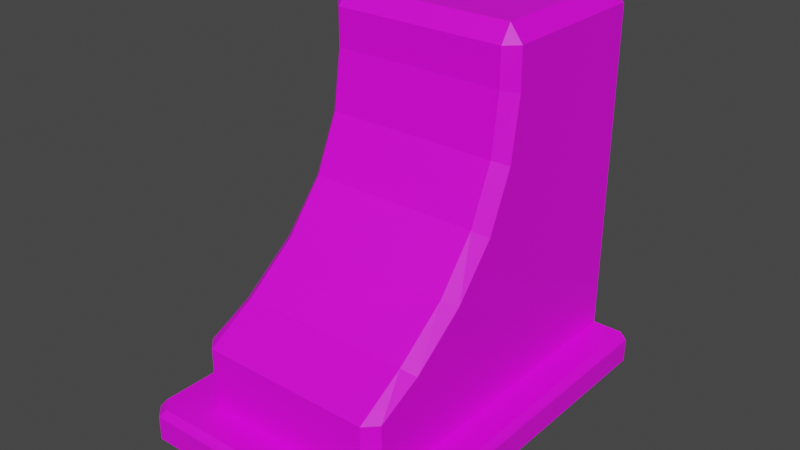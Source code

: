 # Source: Highway_Segment_TrafficBarrier01.blend  (saved by Blender 3.1.7; exported with 4.5.12 LTS)
import bpy
from mathutils import Matrix  # noqa: F401  (used for matrix-valued properties, if any)

bpy.ops.wm.read_factory_settings(use_empty=True)
scene = bpy.context.scene
scene.name = 'Scene'

# ---- collections
col_collection = bpy.data.collections.new('Collection'); scene.collection.children.link(col_collection)

# ---- images (referenced by path relative to the original .blend; pixels are not part of the script)
import os
ASSET_DIR = os.environ.get("B2B_ASSET_DIR", "")  # directory of the original .blend (textures are referenced by path, not embedded)
HERE = os.path.dirname(os.path.abspath(__file__))  # packed textures are extracted next to this script under _unpacked/

def load_image(name, relpath, width, height, colorspace="sRGB"):
    """Load a texture the original file referenced (path relative to the .blend, or extracted next to this script)."""
    p = next((c for c in (os.path.join(HERE, relpath), os.path.join(ASSET_DIR, relpath)) if relpath and os.path.exists(c)), "")
    if p:
        img = bpy.data.images.load(p, check_existing=True)
        img.name = name
    else:  # same state as the original file: an image datablock whose file is absent (Cycles renders it pink)
        img = bpy.data.images.new(name, width, height)
        img.source = "FILE"
        img.filepath = "//" + (relpath or name)
    img.colorspace_settings.name = colorspace
    return img
img_810_png_003 = load_image('810.png.003', '810.png', 1024, 1024, 'sRGB')

# ---- materials (node trees are filled in below, after node groups)
mat_m_city_concrete = bpy.data.materials.new('M_City_Concrete')
mat_m_city_concrete.use_transparent_shadow = False

# ---- material node trees
mat_m_city_concrete.use_nodes = True; mat_m_city_concrete.node_tree.nodes.clear()
_N = mat_m_city_concrete.node_tree.nodes; _L = mat_m_city_concrete.node_tree.links
n0 = _N.new('ShaderNodeBsdfPrincipled'); n0.name = 'Principled BSDF'; n0.location = (10, 300)
n0.distribution = 'GGX'
n0.subsurface_method = 'RANDOM_WALK_SKIN'
n0.inputs[3].default_value = 1.45
n0.inputs[27].default_value = (0.0, 0.0, 0.0, 1.0)
n0.inputs[28].default_value = 1.0
n1 = _N.new('ShaderNodeOutputMaterial'); n1.name = 'Material Output'; n1.location = (300, 300)
n2 = _N.new('ShaderNodeTexImage'); n2.name = '이미지 텍스처'; n2.location = (-504, 14)
n2.image = img_810_png_003
_L.new(n0.outputs[0], n1.inputs[0])
_L.new(n2.outputs[0], n0.inputs[0])
_L.new(n2.outputs[1], n0.inputs[4])
n1.is_active_output = True

# ---- world
world_world = bpy.data.worlds.new('World'); scene.world = world_world
world_world.use_nodes = True; world_world.node_tree.nodes.clear()
_N = world_world.node_tree.nodes; _L = world_world.node_tree.links
n0 = _N.new('ShaderNodeOutputWorld'); n0.name = 'World Output'; n0.location = (300, 300)
n1 = _N.new('ShaderNodeBackground'); n1.name = 'Background'; n1.location = (10, 300)
n1.inputs[0].default_value = (0.05088, 0.05088, 0.05088, 1.0)
_L.new(n1.outputs[0], n0.inputs[0])
n0.is_active_output = True
world_world.color = (0.05088, 0.05088, 0.05088)
world_world.use_sun_shadow = False
world_world.sun_shadow_jitter_overblur = 0.0

# ---- meshes
me_sm_city_highway_trafficbarrier_01a_01_md_001 = bpy.data.meshes.new('SM_City_Highway_TrafficBarrier_01a_01.md.001')
me_sm_city_highway_trafficbarrier_01a_01_md_001.from_pydata([(-0.3181, -0.1217, 1.202), (-0.2792, -0.1605, 1.202), (-0.274, -0.1165, 1.254), (0.274, -0.1165, 1.254), (0.2792, -0.1605, 1.202), (0.3181, -0.1217, 1.202), (-0.2792, -0.7205, 0.1344), (-0.2792, -0.7205, 0.336), (-0.3181, -0.6817, 0.336), (-0.3181, -0.6817, 0.1344), (0.2792, -0.7205, 0.336), (0.2792, -0.7205, 0.1344), (0.3181, -0.6817, 0.1344), (0.3181, -0.6817, 0.336), (-0.3987, -0.84, 0.03323), (-0.3987, -0.84, 0.1127), (-0.4375, -0.8012, 0.1127), (-0.4375, -0.8012, 0.03323), (0.3987, -0.84, 0.1127), (0.3987, -0.84, 0.03323), (0.4375, -0.8012, 0.03323), (0.4375, -0.8012, 0.1127), (-0.3726, -0.8138, 0.03323), (-0.4114, -0.775, 0.03323), (-0.3726, -0.8138, -3.169e-08), (-0.4114, -0.775, -3.499e-08), (0.3726, -0.8138, -9.507e-08), (0.4114, -0.775, 0.03323), (0.3726, -0.8138, 0.03323), (0.4114, -0.775, -1.05e-07), (0.3834, -0.8241, 0.1344), (0.4375, -0.8012, 0.1127), (0.422, -0.7858, 0.1344), (0.3987, -0.84, 0.1127), (-0.4375, -0.8012, 0.1127), (-0.3834, -0.8241, 0.1344), (-0.422, -0.7858, 0.1344), (-0.3987, -0.84, 0.1127), (-0.422, -0.7858, 0.1344), (-0.4375, 0.1139, 0.1127), (-0.4375, -0.8012, 0.1127), (-0.4159, 0.1139, 0.1344), (-0.4375, 0.3883, 0.1127), (-0.4159, 0.3883, 0.1344), (0.4375, -0.8012, 0.1127), (0.4375, 0.1139, 0.1127), (0.422, -0.7858, 0.1344), (0.4159, 0.1139, 0.1344), (0.4375, 0.3883, 0.1127), (0.4159, 0.3883, 0.1344), (0.3726, -0.8138, 0.03323), (0.0, -0.8138, 4.983e-17), (0.3726, -0.8138, -9.507e-08), (-4.272e-08, -0.8138, 0.03323), (-0.3726, -0.8138, -3.169e-08), (-0.3726, -0.8138, 0.03323), (0.4114, -0.775, -1.05e-07), (0.4114, 0.1139, -1.05e-07), (0.4114, -0.775, 0.03323), (0.4114, 0.1139, 0.03323), (0.4114, 0.3883, -2.377e-17), (0.4114, 0.3883, 0.03323), (-9.145e-09, -0.84, 0.1127), (0.3987, -0.84, 0.03323), (0.3987, -0.84, 0.1127), (-4.272e-08, -0.84, 0.03323), (-0.3987, -0.84, 0.1127), (-0.3987, -0.84, 0.03323), (-0.4114, -0.775, 0.03323), (-0.4114, 0.1139, -3.499e-08), (-0.4114, -0.775, -3.499e-08), (-0.4114, 0.1139, 0.03323), (-0.4114, 0.3883, -2.377e-17), (-0.4114, 0.3883, 0.03323), (0.0, -0.7205, 0.336), (0.2792, -0.7205, 0.1344), (0.2792, -0.7205, 0.336), (0.0, -0.7205, 0.1344), (-0.2792, -0.7205, 0.336), (-0.2792, -0.7205, 0.1344), (0.3181, 0.1139, 0.1344), (0.4159, 0.3883, 0.1344), (0.3181, 0.3883, 0.1344), (0.4159, 0.1139, 0.1344), (0.3181, -0.6817, 0.1344), (0.422, -0.7858, 0.1344), (0.3834, -0.8241, 0.1344), (0.2792, -0.7205, 0.1344), (0.0, -0.8183, 0.1344), (0.0, -0.7205, 0.1344), (-0.2792, -0.7205, 0.1344), (-0.3834, -0.8241, 0.1344), (-0.3181, -0.6817, 0.1344), (-0.422, -0.7858, 0.1344), (-0.4159, 0.1139, 0.1344), (-0.3181, 0.1139, 0.1344), (-0.3181, 0.3883, 0.1344), (-0.4159, 0.3883, 0.1344), (-0.3181, -0.1217, 1.202), (-0.2792, -0.1605, 1.083), (-0.2792, -0.1605, 1.202), (-0.3181, -0.1195, 1.072), (-0.2792, -0.1874, 0.8947), (-0.3181, -0.1503, 0.8754), (-0.2792, -0.2663, 0.7171), (-0.3181, -0.2314, 0.6934), (-0.3181, -0.3613, 0.5406), (-0.2792, -0.393, 0.56), (-0.3181, -0.5369, 0.4079), (-0.2792, -0.5604, 0.432), (-0.3181, -0.6817, 0.336), (-0.2792, -0.7205, 0.336), (0.2792, -0.1605, 1.083), (0.3181, -0.1217, 1.202), (0.2792, -0.1605, 1.202), (0.3181, -0.1195, 1.072), (0.2792, -0.1874, 0.8947), (0.3181, -0.1503, 0.8754), (0.2792, -0.2663, 0.7171), (0.3181, -0.2314, 0.6934), (0.3181, -0.3613, 0.5406), (0.2792, -0.393, 0.56), (0.3181, -0.5369, 0.4079), (0.2792, -0.5604, 0.432), (0.3181, -0.6817, 0.336), (0.2792, -0.7205, 0.336), (-0.3181, 0.1139, 1.202), (-0.274, 0.3442, 1.254), (-0.3181, 0.3883, 1.202), (-0.274, 0.1139, 1.254), (-0.274, -0.1165, 1.254), (-0.3181, -0.1217, 1.202), (0.3181, 0.1139, 1.202), (0.3181, 0.3883, 1.202), (0.274, 0.3442, 1.254), (0.274, 0.1139, 1.254), (0.274, -0.1165, 1.254), (0.3181, -0.1217, 1.202), (-9.145e-09, -0.84, 0.1127), (-0.3834, -0.8241, 0.1344), (-0.3987, -0.84, 0.1127), (0.0, -0.8183, 0.1344), (0.3834, -0.8241, 0.1344), (0.3987, -0.84, 0.1127), (-0.274, 0.3442, 1.254), (0.0, 0.3883, 1.202), (-0.3181, 0.3883, 1.202), (0.0, 0.3442, 1.254), (0.274, 0.3442, 1.254), (0.3181, 0.3883, 1.202), (0.4375, -0.8012, 0.03323), (0.4375, 0.1139, 0.1127), (0.4375, -0.8012, 0.1127), (0.4375, 0.1139, 0.03323), (0.4375, 0.3883, 0.03323), (0.4375, 0.3883, 0.1127), (-0.4375, 0.1139, 0.1127), (-0.4375, -0.8012, 0.03323), (-0.4375, -0.8012, 0.1127), (-0.4375, 0.1139, 0.03323), (-0.4375, 0.3883, 0.03323), (-0.4375, 0.3883, 0.1127), (-0.4375, 0.1139, 0.03323), (-0.4375, 0.3883, 0.03323), (-0.4114, 0.3883, 0.03323), (-0.4114, 0.1139, 0.03323), (-0.4114, -0.775, 0.03323), (-0.4375, -0.8012, 0.03323), (-0.3726, -0.8138, 0.03323), (-0.3987, -0.84, 0.03323), (-4.272e-08, -0.84, 0.03323), (-4.272e-08, -0.8138, 0.03323), (0.3726, -0.8138, 0.03323), (0.3987, -0.84, 0.03323), (0.4375, -0.8012, 0.03323), (0.4114, -0.775, 0.03323), (0.4375, 0.1139, 0.03323), (0.4114, 0.1139, 0.03323), (0.4114, 0.3883, 0.03323), (0.4375, 0.3883, 0.03323), (0.0, -0.1605, 1.202), (-0.274, -0.1165, 1.254), (-0.2792, -0.1605, 1.202), (0.0, -0.1165, 1.254), (0.274, -0.1165, 1.254), (0.2792, -0.1605, 1.202), (0.3181, -0.6817, 0.1344), (0.3181, 0.1139, 0.1344), (0.3181, -0.6817, 0.336), (0.3181, 0.1139, 0.336), (0.3181, -0.5369, 0.4079), (0.3181, 0.3883, 0.1344), (0.3181, -0.3613, 0.5406), (0.3181, 0.3883, 0.336), (0.3181, -0.2314, 0.6934), (0.3181, 0.3883, 1.202), (0.3181, -0.1503, 0.8754), (0.3181, 0.1139, 1.202), (0.3181, -0.1195, 1.072), (0.3181, -0.1217, 1.202), (0.0, -0.7205, 0.336), (-0.2792, -0.5604, 0.432), (-0.2792, -0.7205, 0.336), (0.0, -0.5604, 0.432), (0.2792, -0.7205, 0.336), (-0.2792, -0.393, 0.56), (0.2792, -0.5604, 0.432), (0.0, -0.393, 0.56), (-0.2792, -0.2663, 0.7171), (0.2792, -0.393, 0.56), (0.0, -0.2663, 0.7171), (-0.2792, -0.1874, 0.8947), (0.2792, -0.2663, 0.7171), (0.0, -0.1874, 0.8947), (-0.2792, -0.1605, 1.083), (0.2792, -0.1874, 0.8947), (0.0, -0.1605, 1.083), (-0.2792, -0.1605, 1.202), (0.2792, -0.1605, 1.083), (0.0, -0.1605, 1.202), (0.2792, -0.1605, 1.202), (0.4114, 0.3883, 0.03323), (0.4375, 0.3883, 0.1127), (0.4375, 0.3883, 0.03323), (0.4159, 0.3883, 0.1344), (0.3181, 0.3883, 0.1344), (-4.45e-08, 0.3883, 0.03323), (0.4114, 0.3883, -2.377e-17), (-4.45e-08, 0.3883, -2.377e-17), (-0.4114, 0.3883, -2.377e-17), (-0.4114, 0.3883, 0.03323), (-0.4375, 0.3883, 0.1127), (-0.4375, 0.3883, 0.03323), (-0.4159, 0.3883, 0.1344), (-0.3181, 0.3883, 0.1344), (-4.272e-08, 0.3883, 0.1344), (-0.3181, 0.3883, 0.336), (0.0, 0.3883, 0.336), (0.3181, 0.3883, 0.336), (0.3181, 0.3883, 1.202), (0.0, 0.3883, 1.202), (-0.3181, 0.3883, 1.202), (-0.3181, 0.3883, 1.202), (-0.3181, 0.3883, 0.336), (-0.3181, 0.1139, 1.202), (-0.3181, -0.1217, 1.202), (-0.3181, -0.1195, 1.072), (-0.3181, 0.1139, 0.336), (-0.3181, 0.3883, 0.1344), (-0.3181, -0.1503, 0.8754), (-0.3181, 0.1139, 0.1344), (-0.3181, -0.2314, 0.6934), (-0.3181, -0.6817, 0.1344), (-0.3181, -0.3613, 0.5406), (-0.3181, -0.6817, 0.336), (-0.3181, -0.5369, 0.4079), (-0.274, 0.1139, 1.254), (0.0, 0.1139, 1.254), (-0.274, 0.3442, 1.254), (-0.274, -0.1165, 1.254), (0.0, 0.3442, 1.254), (0.0, -0.1165, 1.254), (0.274, 0.3442, 1.254), (0.274, -0.1165, 1.254), (0.274, 0.1139, 1.254)], [], [(0, 1, 2), (3, 4, 5), (6, 7, 8), (6, 8, 9), (10, 11, 12), (10, 12, 13), (14, 15, 16), (14, 16, 17), (18, 19, 20), (18, 20, 21), (22, 23, 24), (24, 23, 25), (26, 27, 28), (27, 26, 29), (30, 31, 32), (31, 30, 33), (34, 35, 36), (35, 34, 37), (38, 39, 40), (39, 38, 41), (41, 42, 39), (42, 41, 43), (44, 45, 46), (46, 45, 47), (48, 47, 45), (47, 48, 49), (50, 51, 52), (51, 50, 53), (53, 54, 51), (53, 55, 54), (56, 57, 58), (58, 57, 59), (60, 59, 57), (59, 60, 61), (62, 63, 64), (63, 62, 65), (66, 65, 62), (65, 66, 67), (68, 69, 70), (69, 68, 71), (71, 72, 69), (72, 71, 73), (74, 75, 76), (75, 74, 77), (78, 77, 74), (77, 78, 79), (80, 81, 82), (81, 80, 83), (84, 83, 80), (83, 84, 85), (84, 86, 85), (87, 86, 84), (87, 88, 86), (88, 87, 89), (90, 88, 89), (88, 90, 91), (92, 91, 90), (92, 93, 91), (92, 94, 93), (94, 92, 95), (96, 94, 95), (94, 96, 97), (98, 99, 100), (99, 98, 101), (102, 99, 101), (101, 103, 102), (104, 102, 103), (103, 105, 104), (106, 104, 105), (104, 106, 107), (108, 107, 106), (107, 108, 109), (110, 109, 108), (111, 109, 110), (112, 113, 114), (113, 112, 115), (116, 115, 112), (115, 116, 117), (118, 117, 116), (117, 118, 119), (120, 119, 118), (118, 121, 120), (121, 122, 120), (122, 121, 123), (124, 122, 123), (123, 125, 124), (126, 127, 128), (127, 126, 129), (126, 130, 129), (130, 126, 131), (132, 133, 134), (134, 135, 132), (136, 132, 135), (132, 136, 137), (138, 139, 140), (139, 138, 141), (142, 141, 138), (138, 143, 142), (144, 145, 146), (145, 144, 147), (147, 148, 145), (149, 145, 148), (150, 151, 152), (151, 150, 153), (154, 151, 153), (151, 154, 155), (156, 157, 158), (157, 156, 159), (156, 160, 159), (160, 156, 161), (162, 163, 164), (164, 165, 162), (166, 162, 165), (162, 166, 167), (166, 168, 167), (168, 169, 167), (170, 169, 168), (170, 168, 171), (172, 170, 171), (170, 172, 173), (172, 174, 173), (174, 172, 175), (176, 174, 175), (176, 175, 177), (177, 178, 176), (176, 178, 179), (180, 181, 182), (181, 180, 183), (184, 183, 180), (184, 180, 185), (186, 187, 188), (188, 187, 189), (190, 188, 189), (187, 191, 189), (192, 190, 189), (189, 191, 193), (194, 192, 189), (193, 195, 189), (196, 194, 189), (197, 189, 195), (198, 196, 189), (189, 197, 198), (198, 197, 199), (200, 201, 202), (201, 200, 203), (204, 203, 200), (203, 205, 201), (203, 204, 206), (205, 203, 207), (206, 207, 203), (205, 207, 208), (207, 206, 209), (210, 208, 207), (207, 209, 210), (211, 208, 210), (212, 210, 209), (213, 211, 210), (213, 210, 212), (214, 211, 213), (215, 213, 212), (216, 214, 213), (216, 213, 215), (214, 216, 217), (218, 216, 215), (219, 217, 216), (216, 218, 219), (220, 219, 218), (221, 222, 223), (222, 221, 224), (224, 221, 225), (226, 225, 221), (227, 226, 221), (227, 228, 226), (228, 229, 230), (228, 230, 226), (231, 230, 232), (233, 230, 231), (230, 233, 234), (226, 230, 234), (226, 234, 235), (225, 226, 235), (236, 235, 234), (237, 225, 235), (235, 236, 237), (225, 237, 238), (239, 238, 237), (237, 240, 239), (240, 237, 236), (236, 241, 240), (242, 243, 244), (245, 244, 246), (247, 244, 243), (244, 247, 246), (248, 247, 243), (249, 246, 247), (247, 248, 250), (251, 249, 247), (252, 247, 250), (253, 251, 247), (254, 247, 252), (255, 253, 247), (254, 255, 247), (256, 257, 258), (259, 257, 256), (257, 260, 258), (259, 261, 257), (257, 262, 260), (263, 257, 261), (264, 262, 257), (257, 263, 264)])
_uv = me_sm_city_highway_trafficbarrier_01a_01_md_001.uv_layers.new(name='UV_SINGLE')
_uv.uv.foreach_set('vector', [0.5435, 0.5496, 0.543, 0.5425, 0.5542, 0.5476, 0.6118, 0.4609, 0.603, 0.4526, 0.6094, 0.4507, 0.1364, 0.3237, 0.212, 0.3486, 0.2097, 0.3618, 0.1364, 0.3237, 0.2097, 0.3618, 0.1267, 0.3608, 0.3401, 0.1929, 0.3047, 0.125, 0.3369, 0.1099, 0.3401, 0.1929, 0.3369, 0.1099, 0.3528, 0.188, 0.03265, 0.3032, 0.06146, 0.3159, 0.05969, 0.3203, 0.03265, 0.3032, 0.05969, 0.3203, 0.02647, 0.3213, 0.2898, 0.05518, 0.2747, 0.03027, 0.2913, 0.02393, 0.2898, 0.05518, 0.2913, 0.02393, 0.2949, 0.05176, 0.02776, 0.29, 0.01605, 0.333, 0.0126, 0.2822, 0.0126, 0.2822, 0.01605, 0.333, 3.055e-05, 0.3335, 0.252, 0.01416, 0.2996, 0.01367, 0.2612, 0.02734, 0.2996, 0.01367, 0.252, 0.01416, 0.2986, 0.0, 0.2922, 0.06641, 0.2949, 0.05176, 0.3008, 0.06299, 0.2949, 0.05176, 0.2922, 0.06641, 0.2898, 0.05518, 0.05969, 0.3203, 0.07385, 0.3174, 0.07178, 0.3257, 0.07385, 0.3174, 0.05969, 0.3203, 0.06146, 0.3159, 0.07178, 0.3257, 0.1222, 0.7358, 0.05969, 0.3203, 0.1222, 0.7358, 0.07178, 0.3257, 0.137, 0.7327, 0.137, 0.7327, 0.1628, 0.8885, 0.1222, 0.7358, 0.1628, 0.8885, 0.137, 0.7327, 0.1799, 0.88, 0.2949, 0.05176, 0.645, 0.05566, 0.3008, 0.06299, 0.3008, 0.06299, 0.645, 0.05566, 0.645, 0.06738, 0.7471, 0.05762, 0.645, 0.06738, 0.645, 0.05566, 0.645, 0.06738, 0.7471, 0.05762, 0.7466, 0.06885, 0.2612, 0.02734, 0.1225, 0.1367, 0.252, 0.01416, 0.1225, 0.1367, 0.2612, 0.02734, 0.1344, 0.1475, 0.1344, 0.1475, 0.0126, 0.2822, 0.1225, 0.1367, 0.1344, 0.1475, 0.02776, 0.29, 0.0126, 0.2822, 0.2986, 0.0, 0.645, 0.001953, 0.2996, 0.01367, 0.2996, 0.01367, 0.645, 0.001953, 0.645, 0.01465, 0.749, 0.004883, 0.645, 0.01465, 0.645, 0.001953, 0.645, 0.01465, 0.749, 0.004883, 0.7485, 0.01758, 0.171, 0.1797, 0.2747, 0.03027, 0.2898, 0.05518, 0.2747, 0.03027, 0.171, 0.1797, 0.1436, 0.1553, 0.06146, 0.3159, 0.1436, 0.1553, 0.171, 0.1797, 0.1436, 0.1553, 0.06146, 0.3159, 0.03265, 0.3032, 0.01605, 0.333, 0.05353, 0.7473, 3.055e-05, 0.3335, 0.05353, 0.7473, 0.01605, 0.333, 0.07013, 0.7449, 0.07013, 0.7449, 0.07812, 0.9147, 0.05353, 0.7473, 0.07812, 0.9147, 0.07013, 0.7449, 0.09839, 0.9117, 0.2744, 0.2686, 0.3047, 0.125, 0.3401, 0.1929, 0.3047, 0.125, 0.2744, 0.2686, 0.2136, 0.2168, 0.212, 0.3486, 0.2136, 0.2168, 0.2744, 0.2686, 0.2136, 0.2168, 0.212, 0.3486, 0.1364, 0.3237, 0.6455, 0.1045, 0.7466, 0.06885, 0.7456, 0.105, 0.7466, 0.06885, 0.6455, 0.1045, 0.645, 0.06738, 0.3369, 0.1099, 0.645, 0.06738, 0.6455, 0.1045, 0.645, 0.06738, 0.3369, 0.1099, 0.3008, 0.06299, 0.3369, 0.1099, 0.2922, 0.06641, 0.3008, 0.06299, 0.3047, 0.125, 0.2922, 0.06641, 0.3369, 0.1099, 0.3047, 0.125, 0.1815, 0.189, 0.2922, 0.06641, 0.1815, 0.189, 0.3047, 0.125, 0.2136, 0.2168, 0.1364, 0.3237, 0.1815, 0.189, 0.2136, 0.2168, 0.1815, 0.189, 0.1364, 0.3237, 0.07385, 0.3174, 0.1267, 0.3608, 0.07385, 0.3174, 0.1364, 0.3237, 0.1267, 0.3608, 0.07178, 0.3257, 0.07385, 0.3174, 0.1267, 0.3608, 0.137, 0.7327, 0.07178, 0.3257, 0.137, 0.7327, 0.1267, 0.3608, 0.1836, 0.7222, 0.2296, 0.8536, 0.137, 0.7327, 0.1836, 0.7222, 0.137, 0.7327, 0.2296, 0.8536, 0.1799, 0.88, 0.5435, 0.5496, 0.5176, 0.5364, 0.543, 0.5425, 0.5176, 0.5364, 0.5435, 0.5496, 0.5156, 0.5469, 0.4602, 0.5293, 0.5176, 0.5364, 0.5156, 0.5469, 0.5156, 0.5469, 0.4504, 0.5498, 0.4602, 0.5293, 0.3953, 0.5037, 0.4602, 0.5293, 0.4504, 0.5498, 0.4504, 0.5498, 0.3833, 0.5264, 0.3953, 0.5037, 0.3167, 0.4805, 0.3953, 0.5037, 0.3833, 0.5264, 0.3953, 0.5037, 0.3167, 0.4805, 0.3271, 0.4585, 0.2498, 0.417, 0.3271, 0.4585, 0.3167, 0.4805, 0.3271, 0.4585, 0.2498, 0.417, 0.262, 0.3994, 0.2097, 0.3618, 0.262, 0.3994, 0.2498, 0.417, 0.212, 0.3486, 0.262, 0.3994, 0.2097, 0.3618, 0.5889, 0.4321, 0.6094, 0.4507, 0.603, 0.4526, 0.6094, 0.4507, 0.5889, 0.4321, 0.5977, 0.4263, 0.563, 0.3838, 0.5977, 0.4263, 0.5889, 0.4321, 0.5977, 0.4263, 0.563, 0.3838, 0.5781, 0.3691, 0.5195, 0.332, 0.5781, 0.3691, 0.563, 0.3838, 0.5781, 0.3691, 0.5195, 0.332, 0.5361, 0.3154, 0.4778, 0.2642, 0.5361, 0.3154, 0.5195, 0.332, 0.5195, 0.332, 0.4612, 0.2793, 0.4778, 0.2642, 0.4612, 0.2793, 0.4075, 0.2148, 0.4778, 0.2642, 0.4075, 0.2148, 0.4612, 0.2793, 0.3943, 0.2305, 0.3528, 0.188, 0.4075, 0.2148, 0.3943, 0.2305, 0.3943, 0.2305, 0.3401, 0.1929, 0.3528, 0.188, 0.5742, 0.6001, 0.626, 0.6479, 0.6196, 0.6809, 0.626, 0.6479, 0.5742, 0.6001, 0.5864, 0.5911, 0.5742, 0.6001, 0.5542, 0.5476, 0.5864, 0.5911, 0.5542, 0.5476, 0.5742, 0.6001, 0.5435, 0.5496, 0.6641, 0.459, 0.749, 0.4683, 0.7246, 0.4868, 0.7246, 0.4868, 0.6611, 0.4736, 0.6641, 0.459, 0.6118, 0.4609, 0.6641, 0.459, 0.6611, 0.4736, 0.6641, 0.459, 0.6118, 0.4609, 0.6094, 0.4507, 0.171, 0.1797, 0.07385, 0.3174, 0.06146, 0.3159, 0.07385, 0.3174, 0.171, 0.1797, 0.1815, 0.189, 0.2922, 0.06641, 0.1815, 0.189, 0.171, 0.1797, 0.171, 0.1797, 0.2898, 0.05518, 0.2922, 0.06641, 0.626, 0.6479, 0.7183, 0.5916, 0.6196, 0.6809, 0.7183, 0.5916, 0.626, 0.6479, 0.6958, 0.5776, 0.6958, 0.5776, 0.7246, 0.4868, 0.7183, 0.5916, 0.749, 0.4683, 0.7183, 0.5916, 0.7246, 0.4868, 0.2913, 0.02393, 0.645, 0.05566, 0.2949, 0.05176, 0.645, 0.05566, 0.2913, 0.02393, 0.645, 0.0249, 0.748, 0.02734, 0.645, 0.05566, 0.645, 0.0249, 0.645, 0.05566, 0.748, 0.02734, 0.7471, 0.05762, 0.1222, 0.7358, 0.02647, 0.3213, 0.05969, 0.3203, 0.02647, 0.3213, 0.1222, 0.7358, 0.08307, 0.7429, 0.1222, 0.7358, 0.1144, 0.9094, 0.08307, 0.7429, 0.1144, 0.9094, 0.1222, 0.7358, 0.1628, 0.8885, 0.08307, 0.7429, 0.1144, 0.9094, 0.09839, 0.9117, 0.09839, 0.9117, 0.07013, 0.7449, 0.08307, 0.7429, 0.01605, 0.333, 0.08307, 0.7429, 0.07013, 0.7449, 0.08307, 0.7429, 0.01605, 0.333, 0.02647, 0.3213, 0.01605, 0.333, 0.02776, 0.29, 0.02647, 0.3213, 0.02776, 0.29, 0.03265, 0.3032, 0.02647, 0.3213, 0.1436, 0.1553, 0.03265, 0.3032, 0.02776, 0.29, 0.1436, 0.1553, 0.02776, 0.29, 0.1344, 0.1475, 0.2612, 0.02734, 0.1436, 0.1553, 0.1344, 0.1475, 0.1436, 0.1553, 0.2612, 0.02734, 0.2747, 0.03027, 0.2612, 0.02734, 0.2913, 0.02393, 0.2747, 0.03027, 0.2913, 0.02393, 0.2612, 0.02734, 0.2996, 0.01367, 0.645, 0.0249, 0.2913, 0.02393, 0.2996, 0.01367, 0.645, 0.0249, 0.2996, 0.01367, 0.645, 0.01465, 0.645, 0.01465, 0.7485, 0.01758, 0.645, 0.0249, 0.645, 0.0249, 0.7485, 0.01758, 0.748, 0.02734, 0.5703, 0.4951, 0.5542, 0.5476, 0.543, 0.5425, 0.5542, 0.5476, 0.5703, 0.4951, 0.583, 0.5039, 0.6118, 0.4609, 0.583, 0.5039, 0.5703, 0.4951, 0.6118, 0.4609, 0.5703, 0.4951, 0.603, 0.4526, 0.3369, 0.1099, 0.6455, 0.1045, 0.3528, 0.188, 0.3528, 0.188, 0.6455, 0.1045, 0.6484, 0.1802, 0.4075, 0.2148, 0.3528, 0.188, 0.6484, 0.1802, 0.6455, 0.1045, 0.7456, 0.105, 0.6484, 0.1802, 0.4778, 0.2642, 0.4075, 0.2148, 0.6484, 0.1802, 0.6484, 0.1802, 0.7456, 0.105, 0.7432, 0.1777, 0.5361, 0.3154, 0.4778, 0.2642, 0.6484, 0.1802, 0.7432, 0.1777, 0.749, 0.4683, 0.6484, 0.1802, 0.5781, 0.3691, 0.5361, 0.3154, 0.6484, 0.1802, 0.6641, 0.459, 0.6484, 0.1802, 0.749, 0.4683, 0.5977, 0.4263, 0.5781, 0.3691, 0.6484, 0.1802, 0.6484, 0.1802, 0.6641, 0.459, 0.5977, 0.4263, 0.5977, 0.4263, 0.6641, 0.459, 0.6094, 0.4507, 0.2744, 0.2686, 0.262, 0.3994, 0.212, 0.3486, 0.262, 0.3994, 0.2744, 0.2686, 0.3293, 0.3145, 0.3401, 0.1929, 0.3293, 0.3145, 0.2744, 0.2686, 0.3293, 0.3145, 0.3271, 0.4585, 0.262, 0.3994, 0.3293, 0.3145, 0.3401, 0.1929, 0.3943, 0.2305, 0.3271, 0.4585, 0.3293, 0.3145, 0.3928, 0.3657, 0.3943, 0.2305, 0.3928, 0.3657, 0.3293, 0.3145, 0.3271, 0.4585, 0.3928, 0.3657, 0.3953, 0.5037, 0.3928, 0.3657, 0.3943, 0.2305, 0.4612, 0.2793, 0.4519, 0.4116, 0.3953, 0.5037, 0.3928, 0.3657, 0.3928, 0.3657, 0.4612, 0.2793, 0.4519, 0.4116, 0.4602, 0.5293, 0.3953, 0.5037, 0.4519, 0.4116, 0.5195, 0.332, 0.4519, 0.4116, 0.4612, 0.2793, 0.5034, 0.4492, 0.4602, 0.5293, 0.4519, 0.4116, 0.5034, 0.4492, 0.4519, 0.4116, 0.5195, 0.332, 0.5176, 0.5364, 0.4602, 0.5293, 0.5034, 0.4492, 0.563, 0.3838, 0.5034, 0.4492, 0.5195, 0.332, 0.5464, 0.479, 0.5176, 0.5364, 0.5034, 0.4492, 0.5464, 0.479, 0.5034, 0.4492, 0.563, 0.3838, 0.5176, 0.5364, 0.5464, 0.479, 0.543, 0.5425, 0.5889, 0.4321, 0.5464, 0.479, 0.563, 0.3838, 0.5703, 0.4951, 0.543, 0.5425, 0.5464, 0.479, 0.5464, 0.479, 0.5889, 0.4321, 0.5703, 0.4951, 0.603, 0.4526, 0.5703, 0.4951, 0.5889, 0.4321, 0.9873, 0.677, 0.9575, 0.6672, 0.9873, 0.6672, 0.9575, 0.6672, 0.9873, 0.677, 0.9497, 0.6753, 0.9497, 0.6753, 0.9873, 0.677, 0.9497, 0.7126, 0.9873, 0.8336, 0.9497, 0.7126, 0.9873, 0.677, 1.0, 0.677, 0.9873, 0.8336, 0.9873, 0.677, 1.0, 0.677, 1.0, 0.8336, 0.9873, 0.8336, 1.0, 0.8336, 1.0, 0.9901, 0.9873, 0.9901, 1.0, 0.8336, 0.9873, 0.9901, 0.9873, 0.8336, 0.9575, 1.0, 0.9873, 0.9901, 0.9873, 1.0, 0.9497, 0.9918, 0.9873, 0.9901, 0.9575, 1.0, 0.9873, 0.9901, 0.9497, 0.9918, 0.9497, 0.9546, 0.9873, 0.8336, 0.9873, 0.9901, 0.9497, 0.9546, 0.9873, 0.8336, 0.9497, 0.9546, 0.9497, 0.8336, 0.9497, 0.7126, 0.9873, 0.8336, 0.9497, 0.8336, 0.8745, 0.9546, 0.9497, 0.8336, 0.9497, 0.9546, 0.8745, 0.8336, 0.9497, 0.7126, 0.9497, 0.8336, 0.9497, 0.8336, 0.8745, 0.9546, 0.8745, 0.8336, 0.9497, 0.7126, 0.8745, 0.8336, 0.8745, 0.7126, 0.5518, 0.7126, 0.8745, 0.7126, 0.8745, 0.8336, 0.8745, 0.8336, 0.5518, 0.8336, 0.5518, 0.7126, 0.5518, 0.8336, 0.8745, 0.8336, 0.8745, 0.9546, 0.8745, 0.9546, 0.5518, 0.9546, 0.5518, 0.8336, 0.6196, 0.6809, 0.3142, 0.806, 0.5742, 0.6001, 0.5435, 0.5496, 0.5742, 0.6001, 0.5156, 0.5469, 0.2744, 0.6992, 0.5742, 0.6001, 0.3142, 0.806, 0.5742, 0.6001, 0.2744, 0.6992, 0.5156, 0.5469, 0.2296, 0.8536, 0.2744, 0.6992, 0.3142, 0.806, 0.4504, 0.5498, 0.5156, 0.5469, 0.2744, 0.6992, 0.2744, 0.6992, 0.2296, 0.8536, 0.1836, 0.7222, 0.3833, 0.5264, 0.4504, 0.5498, 0.2744, 0.6992, 0.1267, 0.3608, 0.2744, 0.6992, 0.1836, 0.7222, 0.3167, 0.4805, 0.3833, 0.5264, 0.2744, 0.6992, 0.2097, 0.3618, 0.2744, 0.6992, 0.1267, 0.3608, 0.2498, 0.417, 0.3167, 0.4805, 0.2744, 0.6992, 0.2097, 0.3618, 0.2498, 0.417, 0.2744, 0.6992, 0.5864, 0.5911, 0.6396, 0.5408, 0.626, 0.6479, 0.5542, 0.5476, 0.6396, 0.5408, 0.5864, 0.5911, 0.6396, 0.5408, 0.6958, 0.5776, 0.626, 0.6479, 0.5542, 0.5476, 0.583, 0.5039, 0.6396, 0.5408, 0.6396, 0.5408, 0.7246, 0.4868, 0.6958, 0.5776, 0.6118, 0.4609, 0.6396, 0.5408, 0.583, 0.5039, 0.6611, 0.4736, 0.7246, 0.4868, 0.6396, 0.5408, 0.6396, 0.5408, 0.6118, 0.4609, 0.6611, 0.4736])
_ca = me_sm_city_highway_trafficbarrier_01a_01_md_001.color_attributes.new('PSKVTXCOL_0', 'BYTE_COLOR', 'CORNER')
_ca.data.foreach_set('color', [1.0, 0.0, 0.0, 1.0, 1.0, 0.0, 0.0, 1.0, 1.0, 0.0, 0.0, 1.0, 1.0, 0.0, 0.0, 1.0, 1.0, 0.0, 0.0, 1.0, 1.0, 0.0, 0.0, 1.0, 1.0, 0.0, 0.0, 1.0, 1.0, 0.0, 0.0, 1.0, 1.0, 0.0, 0.0, 1.0, 1.0, 0.0, 0.0, 1.0, 1.0, 0.0, 0.0, 1.0, 1.0, 0.0, 0.0, 1.0, 1.0, 0.0, 0.0, 1.0, 1.0, 0.0, 0.0, 1.0, 1.0, 0.0, 0.0, 1.0, 1.0, 0.0, 0.0, 1.0, 1.0, 0.0, 0.0, 1.0, 1.0, 0.0, 0.0, 1.0, 1.0, 0.0, 0.0, 1.0, 1.0, 0.0, 0.0, 1.0, 1.0, 0.0, 0.0, 1.0, 1.0, 0.0, 0.0, 1.0, 1.0, 0.0, 0.0, 1.0, 1.0, 0.0, 0.0, 1.0, 1.0, 0.0, 0.0, 1.0, 1.0, 0.0, 0.0, 1.0, 1.0, 0.0, 0.0, 1.0, 1.0, 0.0, 0.0, 1.0, 1.0, 0.0, 0.0, 1.0, 1.0, 0.0, 0.0, 1.0, 1.0, 0.0, 0.0, 1.0, 1.0, 0.0, 0.0, 1.0, 1.0, 0.0, 0.0, 1.0, 1.0, 0.0, 0.0, 1.0, 1.0, 0.0, 0.0, 1.0, 1.0, 0.0, 0.0, 1.0, 1.0, 0.0, 0.0, 1.0, 1.0, 0.0, 0.0, 1.0, 1.0, 0.0, 0.0, 1.0, 1.0, 0.0, 0.0, 1.0, 1.0, 0.0, 0.0, 1.0, 1.0, 0.0, 0.0, 1.0, 1.0, 0.0, 0.0, 1.0, 1.0, 0.0, 0.0, 1.0, 1.0, 0.0, 0.0, 1.0, 1.0, 0.0, 0.0, 1.0, 1.0, 0.0, 0.0, 1.0, 1.0, 0.0, 0.0, 1.0, 1.0, 0.0, 0.0, 1.0, 1.0, 0.0, 0.0, 1.0, 1.0, 0.0, 0.0, 1.0, 1.0, 0.0, 0.0, 1.0, 1.0, 0.0, 0.0, 1.0, 1.0, 0.0, 0.0, 1.0, 1.0, 0.0, 0.0, 1.0, 1.0, 0.0, 0.0, 1.0, 1.0, 0.0, 0.0, 1.0, 1.0, 0.0, 0.0, 1.0, 1.0, 0.0, 0.0, 1.0, 1.0, 0.0, 0.0, 1.0, 1.0, 0.0, 0.0, 1.0, 1.0, 0.0, 0.0, 1.0, 1.0, 0.0, 0.0, 1.0, 1.0, 0.0, 0.0, 1.0, 1.0, 0.0, 0.0, 1.0, 1.0, 0.0, 0.0, 1.0, 1.0, 0.0, 0.0, 1.0, 1.0, 0.0, 0.0, 1.0, 1.0, 0.0, 0.0, 1.0, 1.0, 0.0, 0.0, 1.0, 1.0, 0.0, 0.0, 1.0, 1.0, 0.0, 0.0, 1.0, 1.0, 0.0, 0.0, 1.0, 1.0, 0.0, 0.0, 1.0, 1.0, 0.0, 0.0, 1.0, 1.0, 0.0, 0.0, 1.0, 1.0, 0.0, 0.0, 1.0, 1.0, 0.0, 0.0, 1.0, 1.0, 0.0, 0.0, 1.0, 1.0, 0.0, 0.0, 1.0, 1.0, 0.0, 0.0, 1.0, 1.0, 0.0, 0.0, 1.0, 1.0, 0.0, 0.0, 1.0, 1.0, 0.0, 0.0, 1.0, 1.0, 0.0, 0.0, 1.0, 1.0, 0.0, 0.0, 1.0, 1.0, 0.0, 0.0, 1.0, 1.0, 0.0, 0.0, 1.0, 1.0, 0.0, 0.0, 1.0, 1.0, 0.0, 0.0, 1.0, 1.0, 0.0, 0.0, 1.0, 1.0, 0.0, 0.0, 1.0, 1.0, 0.0, 0.0, 1.0, 1.0, 0.0, 0.0, 1.0, 1.0, 0.0, 0.0, 1.0, 1.0, 0.0, 0.0, 1.0, 1.0, 0.0, 0.0, 1.0, 1.0, 0.0, 0.0, 1.0, 1.0, 0.0, 0.0, 1.0, 1.0, 0.0, 0.0, 1.0, 1.0, 0.0, 0.0, 1.0, 1.0, 0.0, 0.0, 1.0, 1.0, 0.0, 0.0, 1.0, 1.0, 0.0, 0.0, 1.0, 1.0, 0.0, 0.0, 1.0, 1.0, 0.0, 0.0, 1.0, 1.0, 0.0, 0.0, 1.0, 1.0, 0.0, 0.0, 1.0, 1.0, 0.0, 0.0, 1.0, 1.0, 0.0, 0.0, 1.0, 1.0, 0.0, 0.0, 1.0, 1.0, 0.0, 0.0, 1.0, 1.0, 0.0, 0.0, 1.0, 1.0, 0.0, 0.0, 1.0, 1.0, 0.0, 0.0, 1.0, 1.0, 0.0, 0.0, 1.0, 1.0, 0.0, 0.0, 1.0, 1.0, 0.0, 0.0, 1.0, 1.0, 0.0, 0.0, 1.0, 1.0, 0.0, 0.0, 1.0, 1.0, 0.0, 0.0, 1.0, 1.0, 0.0, 0.0, 1.0, 1.0, 0.0, 0.0, 1.0, 1.0, 0.0, 0.0, 1.0, 1.0, 0.0, 0.0, 1.0, 1.0, 0.0, 0.0, 1.0, 1.0, 0.0, 0.0, 1.0, 1.0, 0.0, 0.0, 1.0, 1.0, 0.0, 0.0, 1.0, 1.0, 0.0, 0.0, 1.0, 1.0, 0.0, 0.0, 1.0, 1.0, 0.0, 0.0, 1.0, 1.0, 0.0, 0.0, 1.0, 1.0, 0.0, 0.0, 1.0, 1.0, 0.0, 0.0, 1.0, 1.0, 0.0, 0.0, 1.0, 1.0, 0.0, 0.0, 1.0, 1.0, 0.0, 0.0, 1.0, 1.0, 0.0, 0.0, 1.0, 1.0, 0.0, 0.0, 1.0, 1.0, 0.0, 0.0, 1.0, 1.0, 0.0, 0.0, 1.0, 1.0, 0.0, 0.0, 1.0, 1.0, 0.0, 0.0, 1.0, 1.0, 0.0, 0.0, 1.0, 1.0, 0.0, 0.0, 1.0, 1.0, 0.0, 0.0, 1.0, 1.0, 0.0, 0.0, 1.0, 1.0, 0.0, 0.0, 1.0, 1.0, 0.0, 0.0, 1.0, 1.0, 0.0, 0.0, 1.0, 1.0, 0.0, 0.0, 1.0, 1.0, 0.0, 0.0, 1.0, 1.0, 0.0, 0.0, 1.0, 1.0, 0.0, 0.0, 1.0, 1.0, 0.0, 0.0, 1.0, 1.0, 0.0, 0.0, 1.0, 1.0, 0.0, 0.0, 1.0, 1.0, 0.0, 0.0, 1.0, 1.0, 0.0, 0.0, 1.0, 1.0, 0.0, 0.0, 1.0, 1.0, 0.0, 0.0, 1.0, 1.0, 0.0, 0.0, 1.0, 1.0, 0.0, 0.0, 1.0, 1.0, 0.0, 0.0, 1.0, 1.0, 0.0, 0.0, 1.0, 1.0, 0.0, 0.0, 1.0, 1.0, 0.0, 0.0, 1.0, 1.0, 0.0, 0.0, 1.0, 1.0, 0.0, 0.0, 1.0, 1.0, 0.0, 0.0, 1.0, 1.0, 0.0, 0.0, 1.0, 1.0, 0.0, 0.0, 1.0, 1.0, 0.0, 0.0, 1.0, 1.0, 0.0, 0.0, 1.0, 1.0, 0.0, 0.0, 1.0, 1.0, 0.0, 0.0, 1.0, 1.0, 0.0, 0.0, 1.0, 1.0, 0.0, 0.0, 1.0, 1.0, 0.0, 0.0, 1.0, 1.0, 0.0, 0.0, 1.0, 1.0, 0.0, 0.0, 1.0, 1.0, 0.0, 0.0, 1.0, 1.0, 0.0, 0.0, 1.0, 1.0, 0.0, 0.0, 1.0, 1.0, 0.0, 0.0, 1.0, 1.0, 0.0, 0.0, 1.0, 1.0, 0.0, 0.0, 1.0, 1.0, 0.0, 0.0, 1.0, 1.0, 0.0, 0.0, 1.0, 1.0, 0.0, 0.0, 1.0, 1.0, 0.0, 0.0, 1.0, 1.0, 0.0, 0.0, 1.0, 1.0, 0.0, 0.0, 1.0, 1.0, 0.0, 0.0, 1.0, 1.0, 0.0, 0.0, 1.0, 1.0, 0.0, 0.0, 1.0, 1.0, 0.0, 0.0, 1.0, 1.0, 0.0, 0.0, 1.0, 1.0, 0.0, 0.0, 1.0, 1.0, 0.0, 0.0, 1.0, 1.0, 0.0, 0.0, 1.0, 1.0, 0.0, 0.0, 1.0, 1.0, 0.0, 0.0, 1.0, 1.0, 0.0, 0.0, 1.0, 1.0, 0.0, 0.0, 1.0, 1.0, 0.0, 0.0, 1.0, 1.0, 0.0, 0.0, 1.0, 1.0, 0.0, 0.0, 1.0, 1.0, 0.0, 0.0, 1.0, 1.0, 0.0, 0.0, 1.0, 1.0, 0.0, 0.0, 1.0, 1.0, 0.0, 0.0, 1.0, 1.0, 0.0, 0.0, 1.0, 1.0, 0.0, 0.0, 1.0, 1.0, 0.0, 0.0, 1.0, 1.0, 0.0, 0.0, 1.0, 1.0, 0.0, 0.0, 1.0, 1.0, 0.0, 0.0, 1.0, 1.0, 0.0, 0.0, 1.0, 1.0, 0.0, 0.0, 1.0, 1.0, 0.0, 0.0, 1.0, 1.0, 0.0, 0.0, 1.0, 1.0, 0.0, 0.0, 1.0, 1.0, 0.0, 0.0, 1.0, 1.0, 0.0, 0.0, 1.0, 1.0, 0.0, 0.0, 1.0, 1.0, 0.0, 0.0, 1.0, 1.0, 0.0, 0.0, 1.0, 1.0, 0.0, 0.0, 1.0, 1.0, 0.0, 0.0, 1.0, 1.0, 0.0, 0.0, 1.0, 1.0, 0.0, 0.0, 1.0, 1.0, 0.0, 0.0, 1.0, 1.0, 0.0, 0.0, 1.0, 1.0, 0.0, 0.0, 1.0, 1.0, 0.0, 0.0, 1.0, 1.0, 0.0, 0.0, 1.0, 1.0, 0.0, 0.0, 1.0, 1.0, 0.0, 0.0, 1.0, 1.0, 0.0, 0.0, 1.0, 1.0, 0.0, 0.0, 1.0, 1.0, 0.0, 0.0, 1.0, 1.0, 0.0, 0.0, 1.0, 1.0, 0.0, 0.0, 1.0, 1.0, 0.0, 0.0, 1.0, 1.0, 0.0, 0.0, 1.0, 1.0, 0.0, 0.0, 1.0, 1.0, 0.0, 0.0, 1.0, 1.0, 0.0, 0.0, 1.0, 1.0, 0.0, 0.0, 1.0, 1.0, 0.0, 0.0, 1.0, 1.0, 0.0, 0.0, 1.0, 1.0, 0.0, 0.0, 1.0, 1.0, 0.0, 0.0, 1.0, 1.0, 0.0, 0.0, 1.0, 1.0, 0.0, 0.0, 1.0, 1.0, 0.0, 0.0, 1.0, 1.0, 0.0, 0.0, 1.0, 1.0, 0.0, 0.0, 1.0, 1.0, 0.0, 0.0, 1.0, 1.0, 0.0, 0.0, 1.0, 1.0, 0.0, 0.0, 1.0, 1.0, 0.0, 0.0, 1.0, 1.0, 0.0, 0.0, 1.0, 1.0, 0.0, 0.0, 1.0, 1.0, 0.0, 0.0, 1.0, 1.0, 0.0, 0.0, 1.0, 1.0, 0.0, 0.0, 1.0, 1.0, 0.0, 0.0, 1.0, 1.0, 0.0, 0.0, 1.0, 1.0, 0.0, 0.0, 1.0, 1.0, 0.0, 0.0, 1.0, 1.0, 0.0, 0.0, 1.0, 1.0, 0.0, 0.0, 1.0, 1.0, 0.0, 0.0, 1.0, 1.0, 0.0, 0.0, 1.0, 1.0, 0.0, 0.0, 1.0, 1.0, 0.0, 0.0, 1.0, 1.0, 0.0, 0.0, 1.0, 1.0, 0.0, 0.0, 1.0, 1.0, 0.0, 0.0, 1.0, 1.0, 0.0, 0.0, 1.0, 1.0, 0.0, 0.0, 1.0, 1.0, 0.0, 0.0, 1.0, 1.0, 0.0, 0.0, 1.0, 1.0, 0.0, 0.0, 1.0, 1.0, 0.0, 0.0, 1.0, 1.0, 0.0, 0.0, 1.0, 1.0, 0.0, 0.0, 1.0, 1.0, 0.0, 0.0, 1.0, 1.0, 0.0, 0.0, 1.0, 1.0, 0.0, 0.0, 1.0, 1.0, 0.0, 0.0, 1.0, 1.0, 0.0, 0.0, 1.0, 1.0, 0.0, 0.0, 1.0, 1.0, 0.0, 0.0, 1.0, 1.0, 0.0, 0.0, 1.0, 1.0, 0.0, 0.0, 1.0, 1.0, 0.0, 0.0, 1.0, 1.0, 0.0, 0.0, 1.0, 1.0, 0.0, 0.0, 1.0, 1.0, 0.0, 0.0, 1.0, 1.0, 0.0, 0.0, 1.0, 1.0, 0.0, 0.0, 1.0, 1.0, 0.0, 0.0, 1.0, 1.0, 0.0, 0.0, 1.0, 1.0, 0.0, 0.0, 1.0, 1.0, 0.0, 0.0, 1.0, 1.0, 0.0, 0.0, 1.0, 1.0, 0.0, 0.0, 1.0, 1.0, 0.0, 0.0, 1.0, 1.0, 0.0, 0.0, 1.0, 1.0, 0.0, 0.0, 1.0, 1.0, 0.0, 0.0, 1.0, 1.0, 0.0, 0.0, 1.0, 1.0, 0.0, 0.0, 1.0, 1.0, 0.0, 0.0, 1.0, 1.0, 0.0, 0.0, 1.0, 1.0, 0.0, 0.0, 1.0, 1.0, 0.0, 0.0, 1.0, 1.0, 0.0, 0.0, 1.0, 1.0, 0.0, 0.0, 1.0, 1.0, 0.0, 0.0, 1.0, 1.0, 0.0, 0.0, 1.0, 1.0, 0.0, 0.0, 1.0, 1.0, 0.0, 0.0, 1.0, 1.0, 0.0, 0.0, 1.0, 1.0, 0.0, 0.0, 1.0, 1.0, 0.0, 0.0, 1.0, 1.0, 0.0, 0.0, 1.0, 1.0, 0.0, 0.0, 1.0, 1.0, 0.0, 0.0, 1.0, 1.0, 0.0, 0.0, 1.0, 1.0, 0.0, 0.0, 1.0, 1.0, 0.0, 0.0, 1.0, 1.0, 0.0, 0.0, 1.0, 1.0, 0.0, 0.0, 1.0, 1.0, 0.0, 0.0, 1.0, 1.0, 0.0, 0.0, 1.0, 1.0, 0.0, 0.0, 1.0, 1.0, 0.0, 0.0, 1.0, 1.0, 0.0, 0.0, 1.0, 1.0, 0.0, 0.0, 1.0, 1.0, 0.0, 0.0, 1.0, 1.0, 0.0, 0.0, 1.0, 1.0, 0.0, 0.0, 1.0, 1.0, 0.0, 0.0, 1.0, 1.0, 0.0, 0.0, 1.0, 1.0, 0.0, 0.0, 1.0, 1.0, 0.0, 0.0, 1.0, 1.0, 0.0, 0.0, 1.0, 1.0, 0.0, 0.0, 1.0, 1.0, 0.0, 0.0, 1.0, 1.0, 0.0, 0.0, 1.0, 1.0, 0.0, 0.0, 1.0, 1.0, 0.0, 0.0, 1.0, 1.0, 0.0, 0.0, 1.0, 1.0, 0.0, 0.0, 1.0, 1.0, 0.0, 0.0, 1.0, 1.0, 0.0, 0.0, 1.0, 1.0, 0.0, 0.0, 1.0, 1.0, 0.0, 0.0, 1.0, 1.0, 0.0, 0.0, 1.0, 1.0, 0.0, 0.0, 1.0, 1.0, 0.0, 0.0, 1.0, 1.0, 0.0, 0.0, 1.0, 1.0, 0.0, 0.0, 1.0, 1.0, 0.0, 0.0, 1.0, 1.0, 0.0, 0.0, 1.0, 1.0, 0.0, 0.0, 1.0, 1.0, 0.0, 0.0, 1.0, 1.0, 0.0, 0.0, 1.0, 1.0, 0.0, 0.0, 1.0, 1.0, 0.0, 0.0, 1.0, 1.0, 0.0, 0.0, 1.0, 1.0, 0.0, 0.0, 1.0, 1.0, 0.0, 0.0, 1.0, 1.0, 0.0, 0.0, 1.0, 1.0, 0.0, 0.0, 1.0, 1.0, 0.0, 0.0, 1.0, 1.0, 0.0, 0.0, 1.0, 1.0, 0.0, 0.0, 1.0, 1.0, 0.0, 0.0, 1.0, 1.0, 0.0, 0.0, 1.0, 1.0, 0.0, 0.0, 1.0, 1.0, 0.0, 0.0, 1.0, 1.0, 0.0, 0.0, 1.0, 1.0, 0.0, 0.0, 1.0, 1.0, 0.0, 0.0, 1.0, 1.0, 0.0, 0.0, 1.0, 1.0, 0.0, 0.0, 1.0, 1.0, 0.0, 0.0, 1.0, 1.0, 0.0, 0.0, 1.0, 1.0, 0.0, 0.0, 1.0, 1.0, 0.0, 0.0, 1.0, 1.0, 0.0, 0.0, 1.0, 1.0, 0.0, 0.0, 1.0, 1.0, 0.0, 0.0, 1.0, 1.0, 0.0, 0.0, 1.0, 1.0, 0.0, 0.0, 1.0, 1.0, 0.0, 0.0, 1.0, 1.0, 0.0, 0.0, 1.0, 1.0, 0.0, 0.0, 1.0, 1.0, 0.0, 0.0, 1.0, 1.0, 0.0, 0.0, 1.0, 1.0, 0.0, 0.0, 1.0, 1.0, 0.0, 0.0, 1.0, 1.0, 0.0, 0.0, 1.0, 1.0, 0.0, 0.0, 1.0, 1.0, 0.0, 0.0, 1.0, 1.0, 0.0, 0.0, 1.0, 1.0, 0.0, 0.0, 1.0, 1.0, 0.0, 0.0, 1.0, 1.0, 0.0, 0.0, 1.0, 1.0, 0.0, 0.0, 1.0, 1.0, 0.0, 0.0, 1.0, 1.0, 0.0, 0.0, 1.0, 1.0, 0.0, 0.0, 1.0, 1.0, 0.0, 0.0, 1.0, 1.0, 0.0, 0.0, 1.0, 1.0, 0.0, 0.0, 1.0, 1.0, 0.0, 0.0, 1.0, 1.0, 0.0, 0.0, 1.0, 1.0, 0.0, 0.0, 1.0, 1.0, 0.0, 0.0, 1.0, 1.0, 0.0, 0.0, 1.0, 1.0, 0.0, 0.0, 1.0, 1.0, 0.0, 0.0, 1.0, 1.0, 0.0, 0.0, 1.0, 1.0, 0.0, 0.0, 1.0, 1.0, 0.0, 0.0, 1.0, 1.0, 0.0, 0.0, 1.0, 1.0, 0.0, 0.0, 1.0, 1.0, 0.0, 0.0, 1.0, 1.0, 0.0, 0.0, 1.0, 1.0, 0.0, 0.0, 1.0, 1.0, 0.0, 0.0, 1.0, 1.0, 0.0, 0.0, 1.0, 1.0, 0.0, 0.0, 1.0, 1.0, 0.0, 0.0, 1.0, 1.0, 0.0, 0.0, 1.0, 1.0, 0.0, 0.0, 1.0, 1.0, 0.0, 0.0, 1.0, 1.0, 0.0, 0.0, 1.0, 1.0, 0.0, 0.0, 1.0, 1.0, 0.0, 0.0, 1.0, 1.0, 0.0, 0.0, 1.0, 1.0, 0.0, 0.0, 1.0, 1.0, 0.0, 0.0, 1.0, 1.0, 0.0, 0.0, 1.0, 1.0, 0.0, 0.0, 1.0, 1.0, 0.0, 0.0, 1.0, 1.0, 0.0, 0.0, 1.0, 1.0, 0.0, 0.0, 1.0, 1.0, 0.0, 0.0, 1.0, 1.0, 0.0, 0.0, 1.0, 1.0, 0.0, 0.0, 1.0, 1.0, 0.0, 0.0, 1.0, 1.0, 0.0, 0.0, 1.0, 1.0, 0.0, 0.0, 1.0, 1.0, 0.0, 0.0, 1.0, 1.0, 0.0, 0.0, 1.0, 1.0, 0.0, 0.0, 1.0, 1.0, 0.0, 0.0, 1.0, 1.0, 0.0, 0.0, 1.0, 1.0, 0.0, 0.0, 1.0, 1.0, 0.0, 0.0, 1.0, 1.0, 0.0, 0.0, 1.0, 1.0, 0.0, 0.0, 1.0, 1.0, 0.0, 0.0, 1.0, 1.0, 0.0, 0.0, 1.0, 1.0, 0.0, 0.0, 1.0, 1.0, 0.0, 0.0, 1.0, 1.0, 0.0, 0.0, 1.0, 1.0, 0.0, 0.0, 1.0, 1.0, 0.0, 0.0, 1.0, 1.0, 0.0, 0.0, 1.0, 1.0, 0.0, 0.0, 1.0, 1.0, 0.0, 0.0, 1.0, 1.0, 0.0, 0.0, 1.0, 1.0, 0.0, 0.0, 1.0, 1.0, 0.0, 0.0, 1.0, 1.0, 0.0, 0.0, 1.0, 1.0, 0.0, 0.0, 1.0, 1.0, 0.0, 0.0, 1.0, 1.0, 0.0, 0.0, 1.0, 1.0, 0.0, 0.0, 1.0, 1.0, 0.0, 0.0, 1.0, 1.0, 0.0, 0.0, 1.0, 1.0, 0.0, 0.0, 1.0, 1.0, 0.0, 0.0, 1.0, 1.0, 0.0, 0.0, 1.0, 1.0, 0.0, 0.0, 1.0, 1.0, 0.0, 0.0, 1.0, 1.0, 0.0, 0.0, 1.0, 1.0, 0.0, 0.0, 1.0, 1.0, 0.0, 0.0, 1.0, 1.0, 0.0, 0.0, 1.0, 1.0, 0.0, 0.0, 1.0, 1.0, 0.0, 0.0, 1.0, 1.0, 0.0, 0.0, 1.0, 1.0, 0.0, 0.0, 1.0, 1.0, 0.0, 0.0, 1.0, 1.0, 0.0, 0.0, 1.0, 1.0, 0.0, 0.0, 1.0, 1.0, 0.0, 0.0, 1.0, 1.0, 0.0, 0.0, 1.0, 1.0, 0.0, 0.0, 1.0, 1.0, 0.0, 0.0, 1.0, 1.0, 0.0, 0.0, 1.0, 1.0, 0.0, 0.0, 1.0, 1.0, 0.0, 0.0, 1.0, 1.0, 0.0, 0.0, 1.0, 1.0, 0.0, 0.0, 1.0, 1.0, 0.0, 0.0, 1.0, 1.0, 0.0, 0.0, 1.0, 1.0, 0.0, 0.0, 1.0, 1.0, 0.0, 0.0, 1.0, 1.0, 0.0, 0.0, 1.0, 1.0, 0.0, 0.0, 1.0, 1.0, 0.0, 0.0, 1.0, 1.0, 0.0, 0.0, 1.0, 1.0, 0.0, 0.0, 1.0, 1.0, 0.0, 0.0, 1.0, 1.0, 0.0, 0.0, 1.0, 1.0, 0.0, 0.0, 1.0, 1.0, 0.0, 0.0, 1.0, 1.0, 0.0, 0.0, 1.0, 1.0, 0.0, 0.0, 1.0, 1.0, 0.0, 0.0, 1.0, 1.0, 0.0, 0.0, 1.0, 1.0, 0.0, 0.0, 1.0, 1.0, 0.0, 0.0, 1.0, 1.0, 0.0, 0.0, 1.0, 1.0, 0.0, 0.0, 1.0, 1.0, 0.0, 0.0, 1.0, 1.0, 0.0, 0.0, 1.0, 1.0, 0.0, 0.0, 1.0, 1.0, 0.0, 0.0, 1.0, 1.0, 0.0, 0.0, 1.0, 1.0, 0.0, 0.0, 1.0, 1.0, 0.0, 0.0, 1.0, 1.0, 0.0, 0.0, 1.0, 1.0, 0.0, 0.0, 1.0, 1.0, 0.0, 0.0, 1.0, 1.0, 0.0, 0.0, 1.0, 1.0, 0.0, 0.0, 1.0, 1.0, 0.0, 0.0, 1.0, 1.0, 0.0, 0.0, 1.0, 1.0, 0.0, 0.0, 1.0, 1.0, 0.0, 0.0, 1.0, 1.0, 0.0, 0.0, 1.0, 1.0, 0.0, 0.0, 1.0, 1.0, 0.0, 0.0, 1.0, 1.0, 0.0, 0.0, 1.0, 1.0, 0.0, 0.0, 1.0, 1.0, 0.0, 0.0, 1.0, 1.0, 0.0, 0.0, 1.0, 1.0, 0.0, 0.0, 1.0, 1.0, 0.0, 0.0, 1.0, 1.0, 0.0, 0.0, 1.0, 1.0, 0.0, 0.0, 1.0, 1.0, 0.0, 0.0, 1.0, 1.0, 0.0, 0.0, 1.0, 1.0, 0.0, 0.0, 1.0, 1.0, 0.0, 0.0, 1.0, 1.0, 0.0, 0.0, 1.0, 1.0, 0.0, 0.0, 1.0, 1.0, 0.0, 0.0, 1.0, 1.0, 0.0, 0.0, 1.0, 1.0, 0.0, 0.0, 1.0, 1.0, 0.0, 0.0, 1.0, 1.0, 0.0, 0.0, 1.0, 1.0, 0.0, 0.0, 1.0, 1.0, 0.0, 0.0, 1.0, 1.0, 0.0, 0.0, 1.0, 1.0, 0.0, 0.0, 1.0, 1.0, 0.0, 0.0, 1.0, 1.0, 0.0, 0.0, 1.0, 1.0, 0.0, 0.0, 1.0, 1.0, 0.0, 0.0, 1.0, 1.0, 0.0, 0.0, 1.0, 1.0, 0.0, 0.0, 1.0, 1.0, 0.0, 0.0, 1.0, 1.0, 0.0, 0.0, 1.0, 1.0, 0.0, 0.0, 1.0, 1.0, 0.0, 0.0, 1.0, 1.0, 0.0, 0.0, 1.0, 1.0, 0.0, 0.0, 1.0, 1.0, 0.0, 0.0, 1.0, 1.0, 0.0, 0.0, 1.0, 1.0, 0.0, 0.0, 1.0, 1.0, 0.0, 0.0, 1.0, 1.0, 0.0, 0.0, 1.0, 1.0, 0.0, 0.0, 1.0, 1.0, 0.0, 0.0, 1.0, 1.0, 0.0, 0.0, 1.0, 1.0, 0.0, 0.0, 1.0, 1.0, 0.0, 0.0, 1.0, 1.0, 0.0, 0.0, 1.0, 1.0, 0.0, 0.0, 1.0, 1.0, 0.0, 0.0, 1.0, 1.0, 0.0, 0.0, 1.0, 1.0, 0.0, 0.0, 1.0, 1.0, 0.0, 0.0, 1.0, 1.0, 0.0, 0.0, 1.0, 1.0, 0.0, 0.0, 1.0, 1.0, 0.0, 0.0, 1.0, 1.0, 0.0, 0.0, 1.0, 1.0, 0.0, 0.0, 1.0, 1.0, 0.0, 0.0, 1.0, 1.0, 0.0, 0.0, 1.0, 1.0, 0.0, 0.0, 1.0, 1.0, 0.0, 0.0, 1.0, 1.0, 0.0, 0.0, 1.0, 1.0, 0.0, 0.0, 1.0, 1.0, 0.0, 0.0, 1.0, 1.0, 0.0, 0.0, 1.0, 1.0, 0.0, 0.0, 1.0, 1.0, 0.0, 0.0, 1.0, 1.0, 0.0, 0.0, 1.0, 1.0, 0.0, 0.0, 1.0, 1.0, 0.0, 0.0, 1.0, 1.0, 0.0, 0.0, 1.0, 1.0, 0.0, 0.0, 1.0, 1.0, 0.0, 0.0, 1.0, 1.0, 0.0, 0.0, 1.0, 1.0, 0.0, 0.0, 1.0, 1.0, 0.0, 0.0, 1.0])
me_sm_city_highway_trafficbarrier_01a_01_md_001.materials.append(mat_m_city_concrete)
me_sm_city_highway_trafficbarrier_01a_01_md_001.use_remesh_fix_poles = True
me_sm_city_highway_trafficbarrier_01a_01_md_001.use_remesh_preserve_attributes = False
me_sm_city_highway_trafficbarrier_01a_01_md_001.update()

# ---- objects
ob_sm_city_highway_trafficbarrier_01a_01_mo = bpy.data.objects.new('SM_City_Highway_TrafficBarrier_01a_01.mo', me_sm_city_highway_trafficbarrier_01a_01_md_001)

# ---- transforms, parenting, visibility, modifiers, constraints
ob_sm_city_highway_trafficbarrier_01a_01_mo.location = (0.0, 0.0, 0.0)

# ---- collection membership
col_collection.objects.link(ob_sm_city_highway_trafficbarrier_01a_01_mo)

# ---- scene / render settings (as saved in the file)
scene.frame_start = 1; scene.frame_end = 250; scene.frame_set(1)
scene.render.engine = 'BLENDER_EEVEE_NEXT'
scene.cycles.sampling_pattern = 'TABULATED_SOBOL'
scene.cycles.use_light_tree = False
scene.view_settings.view_transform = 'Filmic'
bpy.context.view_layer.update()

# ---- added for rendering (the .blend has no active camera and no usable light): camera, sun
cam_auto = bpy.data.cameras.new('AutoCamera')
cam_auto.lens = 50.0
cam_auto.sensor_width = 36.0
cam_auto.clip_end = 1000.0
ob_auto_camera = bpy.data.objects.new('AutoCamera', cam_auto)
scene.collection.objects.link(ob_auto_camera)
ob_auto_camera.location = (1.8149, -2.40374, 2.0791)
ob_auto_camera.rotation_euler = (1.09748, -7.21219e-08, 0.694738)
scene.camera = ob_auto_camera
light_auto_sun = bpy.data.lights.new('AutoSun', 'SUN')
light_auto_sun.energy = 3.0
light_auto_sun.angle = 0.0523599
ob_auto_sun = bpy.data.objects.new('AutoSun', light_auto_sun)
scene.collection.objects.link(ob_auto_sun)
ob_auto_sun.rotation_euler = (0.872665, 0.174533, 0.523599)
bpy.context.view_layer.update()

